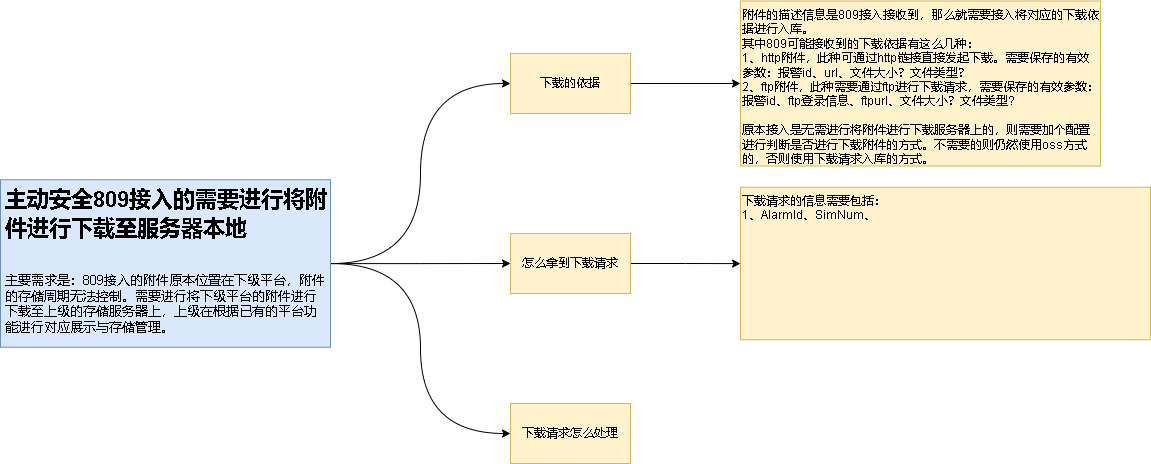

The diagram above was exported from draw.io. Its source (the exported page's mxGraphModel, read from the mxfile embedded in the PNG):
<mxGraphModel dx="1377" dy="756" grid="1" gridSize="10" guides="1" tooltips="1" connect="1" arrows="1" fold="1" page="1" pageScale="1" pageWidth="827" pageHeight="1169" math="0" shadow="0">
  <root>
    <mxCell id="0" />
    <mxCell id="1" parent="0" />
    <mxCell id="KzLV_KdsEpUcngWOaFh0-11" value="" style="edgeStyle=orthogonalEdgeStyle;rounded=0;orthogonalLoop=1;jettySize=auto;html=1;" edge="1" parent="1" source="KzLV_KdsEpUcngWOaFh0-2" target="KzLV_KdsEpUcngWOaFh0-10">
      <mxGeometry relative="1" as="geometry" />
    </mxCell>
    <mxCell id="KzLV_KdsEpUcngWOaFh0-2" value="下载的依据" style="rounded=0;whiteSpace=wrap;html=1;fillColor=#fff2cc;strokeColor=#d6b656;" vertex="1" parent="1">
      <mxGeometry x="620" y="80" width="120" height="60" as="geometry" />
    </mxCell>
    <mxCell id="KzLV_KdsEpUcngWOaFh0-9" style="edgeStyle=orthogonalEdgeStyle;rounded=0;orthogonalLoop=1;jettySize=auto;html=1;curved=1;entryX=0;entryY=0.5;entryDx=0;entryDy=0;" edge="1" parent="1" source="KzLV_KdsEpUcngWOaFh0-4" target="KzLV_KdsEpUcngWOaFh0-2">
      <mxGeometry relative="1" as="geometry" />
    </mxCell>
    <mxCell id="KzLV_KdsEpUcngWOaFh0-12" style="edgeStyle=orthogonalEdgeStyle;rounded=0;orthogonalLoop=1;jettySize=auto;html=1;curved=1;" edge="1" parent="1" source="KzLV_KdsEpUcngWOaFh0-4" target="KzLV_KdsEpUcngWOaFh0-7">
      <mxGeometry relative="1" as="geometry" />
    </mxCell>
    <mxCell id="KzLV_KdsEpUcngWOaFh0-15" style="edgeStyle=orthogonalEdgeStyle;rounded=0;orthogonalLoop=1;jettySize=auto;html=1;exitX=1;exitY=0.5;exitDx=0;exitDy=0;entryX=0;entryY=0.5;entryDx=0;entryDy=0;curved=1;" edge="1" parent="1" source="KzLV_KdsEpUcngWOaFh0-4" target="KzLV_KdsEpUcngWOaFh0-8">
      <mxGeometry relative="1" as="geometry" />
    </mxCell>
    <mxCell id="KzLV_KdsEpUcngWOaFh0-4" value="&lt;h1 style=&quot;border-color: var(--border-color);&quot;&gt;&lt;font style=&quot;border-color: var(--border-color); font-size: 22px;&quot;&gt;主动安全809接入的需要进行将附件进行下载至服务器本地&lt;/font&gt;&lt;/h1&gt;&lt;div&gt;&lt;br&gt;&lt;/div&gt;&lt;div&gt;&lt;font style=&quot;font-size: 13px;&quot;&gt;主要需求是：809接入的附件原本位置在下级平台，附件的存储周期无法控制。需要进行将下级平台的附件进行下载至上级的存储服务器上，上级在根据已有的平台功能进行对应展示与存储管理。&lt;/font&gt;&lt;/div&gt;" style="text;html=1;strokeColor=#6c8ebf;fillColor=#dae8fc;spacing=5;spacingTop=-20;whiteSpace=wrap;overflow=hidden;rounded=0;" vertex="1" parent="1">
      <mxGeometry x="110" y="206.25" width="330" height="167.5" as="geometry" />
    </mxCell>
    <mxCell id="KzLV_KdsEpUcngWOaFh0-14" value="" style="edgeStyle=orthogonalEdgeStyle;rounded=0;orthogonalLoop=1;jettySize=auto;html=1;" edge="1" parent="1" source="KzLV_KdsEpUcngWOaFh0-7" target="KzLV_KdsEpUcngWOaFh0-13">
      <mxGeometry relative="1" as="geometry" />
    </mxCell>
    <mxCell id="KzLV_KdsEpUcngWOaFh0-7" value="怎么拿到下载请求" style="rounded=0;whiteSpace=wrap;html=1;fillColor=#fff2cc;strokeColor=#d6b656;" vertex="1" parent="1">
      <mxGeometry x="620" y="260" width="120" height="60" as="geometry" />
    </mxCell>
    <mxCell id="KzLV_KdsEpUcngWOaFh0-8" value="下载请求怎么处理" style="rounded=0;whiteSpace=wrap;html=1;fillColor=#fff2cc;strokeColor=#d6b656;" vertex="1" parent="1">
      <mxGeometry x="620" y="430" width="120" height="60" as="geometry" />
    </mxCell>
    <mxCell id="KzLV_KdsEpUcngWOaFh0-10" value="附件的描述信息是809接入接收到，那么就需要接入将对应的下载依据进行入库。&lt;br&gt;其中809可能接收到的下载依据有这么几种：&lt;br&gt;1、http附件，此种可通过http链接直接发起下载。需要保存的有效参数：报警id、url、文件大小？文件类型？&lt;br&gt;2、ftp附件，此种需要通过ftp进行下载请求，需要保存的有效参数：报警id、ftp登录信息、ftpurl、文件大小？文件类型?&lt;br&gt;&lt;br&gt;原本接入是无需进行将附件进行下载服务器上的，则需要加个配置进行判断是否进行下载附件的方式。不需要的则仍然使用oss方式的，否则使用下载请求入库的方式。" style="rounded=0;whiteSpace=wrap;html=1;align=left;verticalAlign=top;fillColor=#fff2cc;strokeColor=#d6b656;" vertex="1" parent="1">
      <mxGeometry x="850" y="27.5" width="360" height="165" as="geometry" />
    </mxCell>
    <mxCell id="KzLV_KdsEpUcngWOaFh0-13" value="下载请求的信息需要包括：&lt;br&gt;1、AlarmId、SimNum、" style="whiteSpace=wrap;html=1;rounded=0;fillColor=#fff2cc;strokeColor=#d6b656;align=left;verticalAlign=top;" vertex="1" parent="1">
      <mxGeometry x="850" y="213.75" width="410" height="152.5" as="geometry" />
    </mxCell>
  </root>
</mxGraphModel>